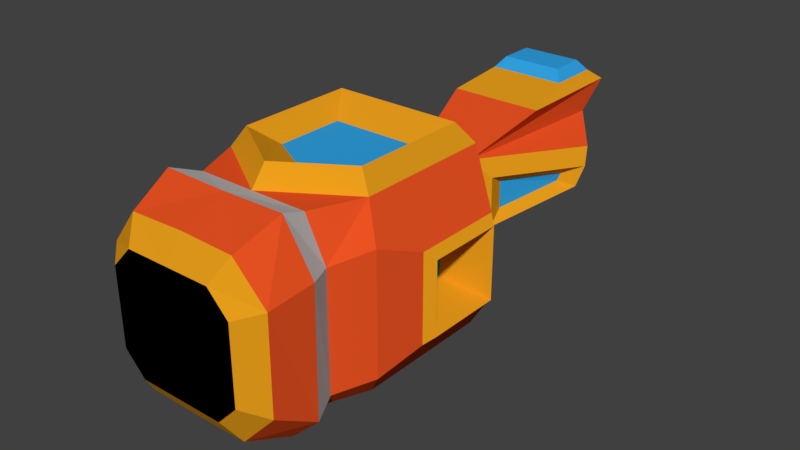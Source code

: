 # Source: WaterBalloonGun_1.blend  (saved by Blender 2.78.0; exported with 4.5.12 LTS)
import bpy
from mathutils import Matrix  # noqa: F401  (used for matrix-valued properties, if any)

bpy.ops.wm.read_factory_settings(use_empty=True)
scene = bpy.context.scene
scene.name = 'Scene'

# ---- collections
col_collection_1 = bpy.data.collections.new('Collection 1'); scene.collection.children.link(col_collection_1)

# ---- materials (node trees are filled in below, after node groups)
mat_material = bpy.data.materials.new('Material')
mat_material.alpha_threshold = 0.0
mat_material.use_transparent_shadow = False
mat_material.roughness = 0.5
mat_material.line_color = (0.0, 0.0, 0.0, 1.0)
mat_material_001 = bpy.data.materials.new('Material.001')
mat_material_001.alpha_threshold = 0.0
mat_material_001.use_transparent_shadow = False
mat_material_001.diffuse_color = (0.8, 0.08309, 0.01584, 1.0)
mat_material_001.roughness = 0.5
mat_water = bpy.data.materials.new('Water')
mat_water.alpha_threshold = 0.0
mat_water.use_transparent_shadow = False
mat_water.diffuse_color = (0.03022, 0.3752, 0.8, 1.0)
mat_water.roughness = 0.5
mat_material_002 = bpy.data.materials.new('Material.002')
mat_material_002.alpha_threshold = 0.0
mat_material_002.use_transparent_shadow = False
mat_material_002.diffuse_color = (0.8, 0.3379, 0.011, 1.0)
mat_material_002.roughness = 0.5
mat_material_003 = bpy.data.materials.new('Material.003')
mat_material_003.alpha_threshold = 0.0
mat_material_003.use_transparent_shadow = False
mat_material_003.diffuse_color = (0.5815, 0.5815, 0.5815, 1.0)
mat_material_003.roughness = 0.5
mat_material_004 = bpy.data.materials.new('Material.004')
mat_material_004.alpha_threshold = 0.0
mat_material_004.use_transparent_shadow = False
mat_material_004.diffuse_color = (0.0, 0.0, 0.0, 1.0)
mat_material_004.roughness = 0.5

# ---- material node trees

# ---- world
world_world = bpy.data.worlds.new('World'); scene.world = world_world
world_world.color = (0.05088, 0.05088, 0.05088)
world_world.use_sun_shadow = False
world_world.sun_shadow_jitter_overblur = 0.0
world_world.cycles.sampling_method = 'MANUAL'

# ---- meshes
me_cube = bpy.data.meshes.new('Cube')
me_cube.from_pydata([(0.2478, 0.3432, 0.0738), (0.759, -0.2459, 2.057), (0.1621, 0.2582, 0.4829), (0.1621, -0.2405, 0.4829), (0.0, 0.3432, 0.0738), (0.262, 0.2582, 0.1488), (0.0, -0.3031, 0.0763), (0.262, -0.2405, 0.1488), (1.311, -2.545, 1.977), (0.0, -0.7501, 1.623), (0.0, 0.2582, 0.4829), (0.0, -0.2405, 0.4829), (0.0, 0.7678, 1.623), (0.0, 0.2582, 0.1488), (1.058, 1.011, 2.193), (0.0, -0.2405, 0.1488), (0.1447, 0.2146, 0.3831), (0.1447, -0.197, 0.3831), (0.0, 0.2146, 0.3831), (0.0, -0.197, 0.3831), (0.2478, 0.2582, 1.014), (0.2478, -0.2405, 1.014), (0.0, 0.2582, 1.014), (0.0, -0.2405, 1.014), (0.2478, -0.3031, 0.0763), (0.0, -0.7501, 3.017), (0.7465, -0.2427, 2.547), (0.0, -6.469, 1.299), (1.1, 1.063, 2.335), (0.0, -2.514, 0.4843), (1.311, -2.545, 2.664), (0.0, -1.984, 4.194), (1.311, -3.289, 1.977), (0.0, -4.963, 0.7853), (1.311, -3.289, 2.664), (0.0, -4.7, 4.194), (0.7561, -2.514, 0.4843), (0.7331, -2.494, 3.9), (0.0, 1.696, 1.623), (0.0, 2.247, 3.017), (0.8203, 0.619, 3.521), (0.5243, 1.659, 3.895), (0.0, 0.619, 3.521), (0.0, 1.659, 3.895), (0.5243, 2.278, 3.895), (0.8203, 2.677, 3.521), (0.0, 2.278, 3.895), (0.0, 2.677, 3.521), (0.0, -3.795, 2.923), (0.0, -3.795, 1.718), (0.8249, -3.795, 1.908), (0.6436, -3.795, 1.718), (1.541, -5.428, 1.084), (0.7561, -3.65, 0.4843), (1.709, -4.424, 1.308), (0.9714, -4.963, 0.7853), (1.548, -5.41, 3.22), (1.709, -4.424, 3.333), (0.7331, -3.675, 3.9), (0.9715, -4.963, 3.856), (0.8249, -3.795, 2.733), (0.6436, -3.795, 2.923), (1.461, -6.148, 3.094), (0.9389, -6.198, 3.721), (-7.862e-08, -6.198, 3.752), (1.103, -6.469, 1.668), (0.7499, -6.469, 1.299), (0.5011, 1.696, 1.623), (0.7399, 2.247, 3.017), (0.5011, -0.7501, 3.017), (1.168, 1.767, 2.611), (0.5011, -0.7501, 1.623), (1.04, 1.471, 1.864), (0.8345, -0.5989, 2.743), (1.367, 1.38, 2.423), (0.8465, -0.602, 1.871), (1.289, 1.245, 2.07), (1.91, -2.138, 1.582), (1.91, -2.138, 3.059), (1.91, -3.696, 1.582), (1.91, -3.696, 3.059), (2.048, -2.264, 1.708), (2.048, -2.264, 2.932), (2.048, -3.569, 1.708), (2.048, -3.569, 2.932), (1.324, -1.762, 3.856), (0.0, -1.762, 3.856), (1.324, -4.12, 3.856), (0.0, -4.963, 3.856), (1.102, -1.984, 4.194), (0.0, -2.494, 3.9), (1.102, -3.998, 4.194), (0.0, -4.069, 3.9), (1.324, -1.762, 0.7853), (0.0, -1.762, 0.7853), (0.0, -4.035, 0.4843), (1.324, -4.12, 0.7853), (0.7499, -6.469, 3.342), (1.103, -6.469, 2.973), (0.0, -6.469, 3.342), (1.47, -6.168, 1.509), (0.9156, -6.207, 0.9113), (-7.862e-08, -5.429, 4.015), (1.082, -5.453, 4.051), (1.324, -4.963, 1.154), (1.324, -4.963, 3.153), (1.045, -5.451, 0.6139), (-1.048e-07, -5.429, 0.6261), (-1.048e-07, -6.198, 0.8884), (0.6692, 1.514, 3.711), (0.0, 1.514, 3.711), (0.0, 2.423, 3.711), (0.6692, 2.423, 3.711)], [], [(0, 24, 6), (16, 2, 3, 17), (0, 5, 7, 24), (16, 5, 13, 18), (54, 57, 105, 104), (17, 3, 11, 19), (87, 57, 80), (11, 3, 21, 23), (3, 2, 20, 21), (9, 71, 93, 94), (0, 6, 4), (7, 17, 19, 15), (2, 16, 18, 10), (5, 16, 17, 7), (23, 21, 71, 9), (2, 10, 22, 20), (0, 4, 13, 5), (7, 15, 6, 24), (20, 22, 12, 71), (21, 20, 71), (43, 41, 44, 46), (8, 30, 34, 32), (69, 25, 86, 85), (71, 69, 85, 93), (37, 90, 92, 58), (77, 79, 96, 93), (80, 78, 85, 87), (78, 77, 93, 85), (79, 80, 57, 54), (67, 38, 39, 68), (71, 12, 38, 67), (69, 68, 45, 40), (68, 39, 47, 45), (109, 110, 42, 40), (45, 47, 111, 112), (40, 45, 112, 109), (25, 69, 40, 42), (52, 56, 62, 100), (104, 96, 54), (88, 59, 87), (62, 56, 103, 63), (63, 103, 102, 64), (52, 100, 101, 106), (106, 101, 108, 107), (49, 51, 61, 48), (61, 60, 98, 97), (48, 61, 97, 99), (96, 55, 33), (50, 51, 66, 65), (51, 49, 27, 66), (60, 50, 65, 98), (61, 51, 50, 60), (96, 79, 54), (87, 59, 105, 57), (55, 96, 104), (95, 29, 36, 53), (70, 72, 67, 68), (72, 71, 67), (70, 68, 69), (14, 28, 26, 1), (73, 74, 70, 69), (75, 73, 69, 71), (74, 76, 72, 70), (76, 75, 71, 72), (26, 28, 74, 73), (1, 26, 73, 75), (28, 14, 76, 74), (14, 1, 75, 76), (82, 81, 77, 78), (83, 84, 80, 79), (84, 82, 78, 80), (81, 83, 79, 77), (30, 8, 81, 82), (32, 34, 84, 83), (34, 30, 82, 84), (8, 32, 83, 81), (31, 89, 85, 86), (89, 91, 87, 85), (91, 35, 88, 87), (90, 37, 89, 31), (37, 58, 91, 89), (58, 92, 35, 91), (36, 29, 94, 93), (95, 53, 96, 33), (53, 36, 93, 96), (62, 63, 97, 98), (63, 64, 99, 97), (101, 100, 65, 66), (102, 103, 59, 88), (56, 52, 104, 105), (106, 107, 33, 55), (108, 101, 66, 27), (100, 62, 98, 65), (103, 56, 105, 59), (52, 106, 55, 104), (41, 43, 110, 109), (46, 44, 112, 111), (44, 41, 109, 112)])
me_cube.polygons.foreach_set('material_index', [1, 4, 4, 1, 1, 4, 1, 1, 1, 1, 1, 1, 4, 1, 1, 1, 4, 4, 1, 1, 2, 2, 1, 1, 2, 1, 1, 1, 1, 1, 1, 1, 1, 3, 3, 3, 1, 1, 1, 1, 1, 1, 1, 1, 2, 5, 5, 1, 5, 5, 5, 2, 1, 1, 1, 1, 1, 1, 1, 2, 3, 3, 3, 3, 3, 3, 3, 3, 3, 3, 3, 3, 3, 3, 3, 3, 3, 3, 3, 3, 3, 3, 1, 1, 1, 3, 3, 3, 4, 4, 4, 3, 3, 4, 4, 2, 2, 2])
me_cube.materials.append(mat_material)
me_cube.materials.append(mat_material_001)
me_cube.materials.append(mat_water)
me_cube.materials.append(mat_material_002)
me_cube.materials.append(mat_material_003)
me_cube.materials.append(mat_material_004)
me_cube.use_remesh_preserve_volume = False
me_cube.use_remesh_preserve_attributes = False
me_cube.use_mirror_vertex_groups = False
me_cube.update()

# ---- objects
ob_cube = bpy.data.objects.new('Cube', me_cube)

# ---- transforms, parenting, visibility, modifiers, constraints
ob_cube.location = (0.0, 0.0, 0.0)
ob_cube.lock_rotations_4d = False
ob_cube.empty_display_type = 'ARROWS'
ob_cube.lineart.crease_threshold = 0.0
_m = ob_cube.modifiers.new('Mirror', 'MIRROR')
_m.use_clip = True

# ---- collection membership
col_collection_1.objects.link(ob_cube)

# ---- scene / render settings (as saved in the file)
scene.frame_start = 1; scene.frame_end = 250; scene.frame_set(1)
scene.render.engine = 'BLENDER_EEVEE_NEXT'
scene.render.resolution_percentage = 50
scene.render.dither_intensity = 0.0
scene.cycles.use_denoising = False
scene.cycles.samples = 128
scene.cycles.sampling_pattern = 'TABULATED_SOBOL'
scene.cycles.light_sampling_threshold = 0.0
scene.cycles.use_adaptive_sampling = False
scene.cycles.use_light_tree = False
scene.cycles.blur_glossy = 0.0
scene.cycles.sample_clamp_indirect = 0.0
scene.view_settings.view_transform = 'Standard'
scene.unit_settings.scale_length = 0.01
bpy.context.view_layer.update()

# ---- added for rendering (the .blend has no active camera and no usable light): camera, sun
cam_auto = bpy.data.cameras.new('AutoCamera')
cam_auto.lens = 50.0
cam_auto.sensor_width = 36.0
cam_auto.clip_end = 1000.0
ob_auto_camera = bpy.data.objects.new('AutoCamera', cam_auto)
scene.collection.objects.link(ob_auto_camera)
ob_auto_camera.location = (10.0248, -13.926, 10.1539)
ob_auto_camera.rotation_euler = (1.09748, -7.21219e-08, 0.694738)
scene.camera = ob_auto_camera
light_auto_sun = bpy.data.lights.new('AutoSun', 'SUN')
light_auto_sun.energy = 3.0
light_auto_sun.angle = 0.0523599
ob_auto_sun = bpy.data.objects.new('AutoSun', light_auto_sun)
scene.collection.objects.link(ob_auto_sun)
ob_auto_sun.rotation_euler = (0.872665, 0.174533, 0.523599)
bpy.context.view_layer.update()
